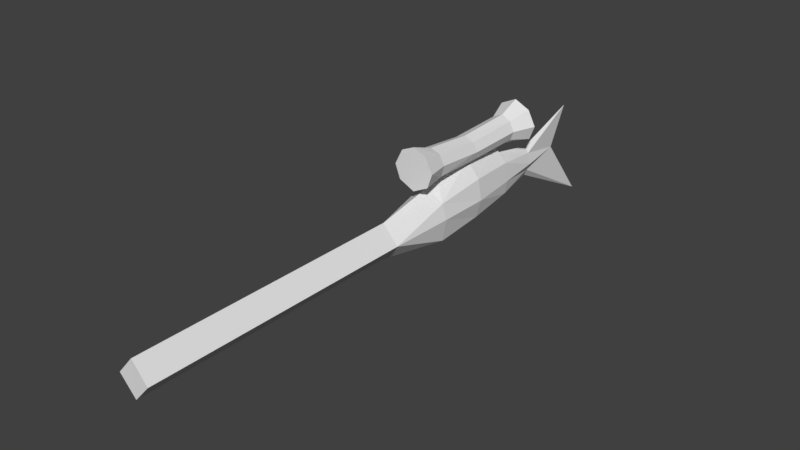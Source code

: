 # Source: fishSniperRifle.blend  (saved by Blender 2.79.0; exported with 4.5.12 LTS)
import bpy
from mathutils import Matrix  # noqa: F401  (used for matrix-valued properties, if any)

bpy.ops.wm.read_factory_settings(use_empty=True)
scene = bpy.context.scene
scene.name = 'Scene'

# ---- collections
col_collection_1 = bpy.data.collections.new('Collection 1'); scene.collection.children.link(col_collection_1)

# ---- world
world_world = bpy.data.worlds.new('World'); scene.world = world_world
world_world.color = (0.05088, 0.05088, 0.05088)
world_world.use_sun_shadow = False
world_world.sun_shadow_jitter_overblur = 0.0
world_world.cycles.sampling_method = 'MANUAL'

# ---- meshes
me_cube_001 = bpy.data.meshes.new('Cube.001')
me_cube_001.from_pydata([(0.4069, -1.032, 0.002782), (0.3098, -2.281, -0.05727), (0.07973, 2.009, -0.1599), (0.09267, 2.01, 0.2043), (0.4069, 0.01643, -9.636e-19), (0.3046, 0.01755, -0.3706), (0.3327, 0.0188, 0.412), (0.05518, 0.00775, 0.7403), (0.1971, 0.007762, 1.112), (0.3303, -1.058, 0.3048), (0.1699, 1.991, 0.0), (0.3098, -1.008, -0.457), (0.2484, 1.022, -0.2661), (0.2311, 1.023, 0.3609), (0.2884, 1.026, -0.00306), (0.2239, 0.008459, 0.7761), (0.2014, -0.9935, 1.207), (0.1923, 1.163, 1.16), (0.2457, -0.9909, 0.793), (0.2857, 0.008471, 0.9372), (0.2227, 1.163, 0.7962), (0.3, -0.9909, 1.013), (0.4647, 1.61, 0.9823), (0.3585, 1.61, 0.7055), (0.3072, -1.468, 0.7539), (0.257, -1.47, 1.331), (0.4073, -1.468, 1.035), (0.2893, 1.163, 0.9699), (0.3101, 1.609, 1.285), (0.3098, -7.665, -0.05727), (-0.4069, -1.032, 0.002782), (0.0, 2.053, -0.3099), (0.0, -2.298, -0.4017), (-0.3098, -2.281, -0.05727), (-0.07973, 2.009, -0.1599), (-0.09267, 2.01, 0.2043), (-0.4069, 0.01643, -9.636e-19), (-0.3046, 0.01755, -0.3706), (-0.3327, 0.0188, 0.412), (0.0, 2.034, 0.3194), (-0.05518, 0.00775, 0.7403), (0.0, -2.281, 0.3011), (-0.1971, 0.007762, 1.112), (0.0, 0.02115, -0.5922), (-0.3303, -1.058, 0.3048), (-0.1699, 1.991, 0.0), (-0.3098, -1.008, -0.457), (0.0, -1.079, 0.5388), (0.0, -0.9956, -0.6076), (0.0, 3.407, 0.7918), (0.0, 2.991, -0.004057), (0.0, 3.982, -1.266), (-0.2484, 1.022, -0.2661), (-0.2311, 1.023, 0.3609), (-0.2884, 1.026, -0.00306), (0.0, 1.109, 0.4959), (0.0, 0.9968, -0.4604), (-0.2239, 0.008459, 0.7761), (0.0, 1.005, 0.642), (0.0, -0.7794, 0.6427), (-0.2014, -0.9935, 1.207), (0.0, 0.01047, 1.19), (0.0, -0.9935, 1.278), (-0.1923, 1.163, 1.16), (-0.2457, -0.9909, 0.793), (-0.2857, 0.008471, 0.9372), (-0.2227, 1.163, 0.7962), (-0.3, -0.9909, 1.013), (-0.4647, 1.61, 0.9823), (-0.3585, 1.61, 0.7055), (0.0, -1.468, 0.6039), (0.0, 1.613, 0.5753), (-0.3072, -1.468, 0.7539), (0.0, -1.47, 1.443), (-0.257, -1.47, 1.331), (-0.4116, -1.468, 1.026), (0.0, 1.189, 1.252), (-0.2893, 1.163, 0.9699), (0.0, 1.613, 1.431), (-0.3101, 1.609, 1.285), (0.0, -0.9922, 0.6426), (0.0, 1.163, 0.648), (-0.3098, -7.665, -0.05727), (0.0, -7.663, 0.3011), (0.0, -7.664, -0.4017), (-0.0003318, -1.469, 1.043), (0.001014, 1.613, 0.9988), (0.3118, 1.609, 1.281), (0.0, -7.663, -0.05736)], [], [(39, 3, 49), (0, 9, 1), (48, 11, 32), (11, 0, 1, 32), (56, 12, 5, 43), (14, 13, 6, 4), (12, 14, 4, 5), (13, 55, 58), (9, 47, 41, 1), (7, 58, 20, 15), (32, 1, 29, 84), (6, 13, 58, 7), (5, 4, 0, 11), (43, 5, 11, 48), (4, 6, 9, 0), (51, 2, 31), (3, 10, 50, 49), (50, 10, 2, 51), (3, 39, 55, 13), (2, 10, 14, 12), (10, 3, 13, 14), (31, 2, 12, 56), (1, 41, 83, 29), (9, 6, 7, 59), (47, 9, 59), (17, 76, 61, 8), (8, 61, 62, 16), (15, 20, 27, 19), (18, 15, 19, 21), (17, 8, 19, 27), (8, 16, 21, 19), (59, 7, 15, 18), (70, 24, 85), (71, 86, 23), (17, 27, 22, 87, 28), (59, 18, 80), (18, 21, 26, 24), (16, 62, 73, 25), (21, 16, 25, 26), (27, 20, 23, 22), (76, 17, 28, 78), (20, 81, 71, 23), (80, 18, 24, 70), (81, 20, 58), (83, 88, 29), (39, 49, 35), (30, 33, 44), (48, 32, 46), (46, 32, 33, 30), (56, 43, 37, 52), (54, 36, 38, 53), (52, 37, 36, 54), (53, 58, 55), (44, 33, 41, 47), (40, 57, 66, 58), (32, 84, 82, 33), (38, 40, 58, 53), (37, 46, 30, 36), (43, 48, 46, 37), (36, 30, 44, 38), (51, 31, 34), (35, 49, 50, 45), (50, 51, 34, 45), (35, 53, 55, 39), (34, 52, 54, 45), (45, 54, 53, 35), (31, 56, 52, 34), (33, 82, 83, 41), (44, 59, 40, 38), (47, 59, 44), (63, 42, 61, 76), (42, 60, 62, 61), (57, 65, 77, 66), (64, 67, 65, 57), (63, 77, 65, 42), (42, 65, 67, 60), (59, 64, 57, 40), (70, 85, 72), (71, 69, 86), (63, 79, 68, 77), (59, 80, 64), (64, 72, 75, 67), (60, 74, 73, 62), (67, 75, 74, 60), (77, 68, 69, 66), (76, 78, 79, 63), (66, 69, 71, 81), (80, 70, 72, 64), (81, 58, 66), (83, 82, 88), (72, 85, 75), (85, 25, 73), (74, 85, 73), (85, 26, 25), (87, 86, 78, 28), (75, 85, 74), (26, 85, 24), (86, 68, 79), (22, 86, 87), (88, 82, 84), (68, 86, 69), (23, 86, 22), (29, 88, 84), (86, 79, 78)])
_uv = me_cube_001.uv_layers.new(name='UVMap')
_uv.uv.foreach_set('vector', [0.6792, 0.9196, 0.6738, 0.8964, 0.8972, 0.9773, 0.2108, 0.8618, 0.2061, 0.9075, 0.02531, 0.8621, 0.16, 0.0753, 0.1838, 0.1201, 0.003365, 0.1964, 0.1838, 0.1201, 0.2121, 0.182, 0.04173, 0.2566, 0.003365, 0.1964, 0.5163, 0.7724, 0.5153, 0.8206, 0.3642, 0.8048, 0.3677, 0.7476, 0.5157, 0.8618, 0.5163, 0.918, 0.3643, 0.9235, 0.3635, 0.8618, 0.5153, 0.8206, 0.5157, 0.8618, 0.3635, 0.8618, 0.3642, 0.8048, 0.5163, 0.918, 0.5372, 0.9557, 0.5166, 0.9738, 0.2061, 0.9075, 0.1968, 0.9671, 0.01778, 0.9337, 0.02531, 0.8621, 0.2462, 0.4782, 0.3961, 0.466, 0.4215, 0.5061, 0.2456, 0.5042, 0.8281, 0.285, 0.8306, 0.355, 0.01715, 0.355, 0.01728, 0.285, 0.3643, 0.9235, 0.5163, 0.918, 0.5166, 0.9738, 0.3641, 0.9877, 0.3216, 0.06048, 0.3475, 0.1113, 0.2121, 0.182, 0.1838, 0.1201, 0.2983, 0.008227, 0.3216, 0.06048, 0.1838, 0.1201, 0.16, 0.0753, 0.3635, 0.8618, 0.3643, 0.9235, 0.2061, 0.9075, 0.2108, 0.8618, 0.9802, 0.6662, 0.6725, 0.8291, 0.6795, 0.8024, 0.6738, 0.8964, 0.6682, 0.862, 0.8272, 0.8619, 0.8972, 0.9773, 0.8272, 0.8619, 0.6682, 0.862, 0.6725, 0.8291, 0.9802, 0.6662, 0.6738, 0.8964, 0.6792, 0.9196, 0.5372, 0.9557, 0.5163, 0.918, 0.6725, 0.8291, 0.6682, 0.862, 0.5157, 0.8618, 0.5153, 0.8206, 0.6682, 0.862, 0.6738, 0.8964, 0.5163, 0.918, 0.5157, 0.8618, 0.6795, 0.8024, 0.6725, 0.8291, 0.5153, 0.8206, 0.5163, 0.7724, 0.8306, 0.355, 0.8306, 0.4265, 0.01744, 0.4265, 0.01715, 0.355, 0.2061, 0.9075, 0.3643, 0.9235, 0.3641, 0.9877, 0.2433, 0.9805, 0.1968, 0.9671, 0.2061, 0.9075, 0.2433, 0.9805, 0.4215, 0.57, 0.4214, 0.6034, 0.2451, 0.5902, 0.2446, 0.559, 0.2446, 0.559, 0.2451, 0.5902, 0.09455, 0.6024, 0.09458, 0.5703, 0.2456, 0.5042, 0.4215, 0.5061, 0.4214, 0.5359, 0.2452, 0.5299, 0.09452, 0.5018, 0.2456, 0.5042, 0.2452, 0.5299, 0.09459, 0.5358, 0.4215, 0.57, 0.2446, 0.559, 0.2452, 0.5299, 0.4214, 0.5359, 0.2446, 0.559, 0.09458, 0.5703, 0.09459, 0.5358, 0.2452, 0.5299, 0.1275, 0.4591, 0.2462, 0.4782, 0.2456, 0.5042, 0.09452, 0.5018, 0.8029, 0.4978, 0.8028, 0.5408, 0.7539, 0.5183, 0.8028, 0.5408, 0.7539, 0.5183, 0.8029, 0.4978, 0.4215, 0.57, 0.4214, 0.5359, 0.5012, 0.5369, 0.4959, 0.5832, 0.4958, 0.5837, 0.1275, 0.4591, 0.09452, 0.5018, 0.09462, 0.4568, 0.09452, 0.5018, 0.09459, 0.5358, 0.01715, 0.5338, 0.02079, 0.4924, 0.09458, 0.5703, 0.09455, 0.6024, 0.02424, 0.6239, 0.01755, 0.583, 0.09459, 0.5358, 0.09458, 0.5703, 0.01755, 0.583, 0.01715, 0.5338, 0.4214, 0.5359, 0.4215, 0.5061, 0.497, 0.4957, 0.5012, 0.5369, 0.4214, 0.6034, 0.4215, 0.57, 0.4958, 0.5837, 0.4825, 0.6318, 0.4215, 0.5061, 0.4215, 0.4641, 0.4817, 0.4444, 0.497, 0.4957, 0.09462, 0.4568, 0.09452, 0.5018, 0.02079, 0.4924, 0.02884, 0.4442, 0.4215, 0.4641, 0.4215, 0.5061, 0.3961, 0.466, 0.7119, 0.7068, 0.7467, 0.6717, 0.7825, 0.7069, 0.6792, 0.9196, 0.8972, 0.9773, 0.6738, 0.8964, 0.2108, 0.8618, 0.02531, 0.8621, 0.2061, 0.9075, 0.16, 0.0753, 0.003365, 0.1964, 0.1838, 0.1201, 0.1838, 0.1201, 0.003365, 0.1964, 0.04173, 0.2566, 0.2121, 0.182, 0.5163, 0.7724, 0.3677, 0.7476, 0.3642, 0.8048, 0.5153, 0.8206, 0.5157, 0.8618, 0.3635, 0.8618, 0.3643, 0.9235, 0.5163, 0.918, 0.5153, 0.8206, 0.3642, 0.8048, 0.3635, 0.8618, 0.5157, 0.8618, 0.5163, 0.918, 0.5166, 0.9738, 0.5372, 0.9557, 0.2061, 0.9075, 0.02531, 0.8621, 0.01778, 0.9337, 0.1968, 0.9671, 0.2462, 0.4782, 0.2456, 0.5042, 0.4215, 0.5061, 0.3961, 0.466, 0.8281, 0.2856, 0.01728, 0.2856, 0.01715, 0.3556, 0.8306, 0.3556, 0.3643, 0.9235, 0.3641, 0.9877, 0.5166, 0.9738, 0.5163, 0.918, 0.3216, 0.06048, 0.1838, 0.1201, 0.2121, 0.182, 0.3475, 0.1113, 0.2983, 0.008227, 0.16, 0.0753, 0.1838, 0.1201, 0.3216, 0.06048, 0.3635, 0.8618, 0.2108, 0.8618, 0.2061, 0.9075, 0.3643, 0.9235, 0.9802, 0.6662, 0.6795, 0.8024, 0.6725, 0.8291, 0.6738, 0.8964, 0.8972, 0.9773, 0.8272, 0.8619, 0.6682, 0.862, 0.8272, 0.8619, 0.9802, 0.6662, 0.6725, 0.8291, 0.6682, 0.862, 0.6738, 0.8964, 0.5163, 0.918, 0.5372, 0.9557, 0.6792, 0.9196, 0.6725, 0.8291, 0.5153, 0.8206, 0.5157, 0.8618, 0.6682, 0.862, 0.6682, 0.862, 0.5157, 0.8618, 0.5163, 0.918, 0.6738, 0.8964, 0.6795, 0.8024, 0.5163, 0.7724, 0.5153, 0.8206, 0.6725, 0.8291, 0.8306, 0.3556, 0.01715, 0.3556, 0.01744, 0.4272, 0.8306, 0.4272, 0.2061, 0.9075, 0.2433, 0.9805, 0.3641, 0.9877, 0.3643, 0.9235, 0.1968, 0.9671, 0.2433, 0.9805, 0.2061, 0.9075, 0.4215, 0.57, 0.2446, 0.559, 0.2451, 0.5902, 0.4214, 0.6034, 0.2446, 0.559, 0.09458, 0.5703, 0.09455, 0.6024, 0.2451, 0.5902, 0.2456, 0.5042, 0.2452, 0.5299, 0.4214, 0.5359, 0.4215, 0.5061, 0.09452, 0.5018, 0.09459, 0.5358, 0.2452, 0.5299, 0.2456, 0.5042, 0.4215, 0.57, 0.4214, 0.5359, 0.2452, 0.5299, 0.2446, 0.559, 0.2446, 0.559, 0.2452, 0.5299, 0.09459, 0.5358, 0.09458, 0.5703, 0.1275, 0.4591, 0.09452, 0.5018, 0.2456, 0.5042, 0.2462, 0.4782, 0.8028, 0.5408, 0.7539, 0.5183, 0.8029, 0.4978, 0.8029, 0.4978, 0.8028, 0.5408, 0.7539, 0.5183, 0.4215, 0.57, 0.4958, 0.5837, 0.5012, 0.5369, 0.4214, 0.5359, 0.1275, 0.4591, 0.09462, 0.4568, 0.09452, 0.5018, 0.09452, 0.5018, 0.02079, 0.4924, 0.01631, 0.5338, 0.09459, 0.5358, 0.09458, 0.5703, 0.01755, 0.583, 0.02494, 0.6238, 0.09455, 0.6024, 0.09459, 0.5358, 0.01631, 0.5338, 0.01755, 0.583, 0.09458, 0.5703, 0.4214, 0.5359, 0.5012, 0.5369, 0.497, 0.4957, 0.4215, 0.5061, 0.4214, 0.6034, 0.4825, 0.6318, 0.4958, 0.5837, 0.4215, 0.57, 0.4215, 0.5061, 0.497, 0.4957, 0.4817, 0.4444, 0.4215, 0.4641, 0.09462, 0.4568, 0.02884, 0.4442, 0.02079, 0.4924, 0.09452, 0.5018, 0.4215, 0.4641, 0.3961, 0.466, 0.4215, 0.5061, 0.7825, 0.7069, 0.7119, 0.7068, 0.7467, 0.6717, 0.8028, 0.5408, 0.7539, 0.5183, 0.8029, 0.4978, 0.7539, 0.5183, 0.8029, 0.4978, 0.8028, 0.5408, 0.8028, 0.5408, 0.7539, 0.5183, 0.8029, 0.4978, 0.7539, 0.5183, 0.8029, 0.4978, 0.8028, 0.5408, 0.8028, 0.5408, 0.7539, 0.5183, 0.8029, 0.4978, 0.8028, 0.5408, 0.8028, 0.5408, 0.7539, 0.5183, 0.8029, 0.4978, 0.8028, 0.5408, 0.7539, 0.5183, 0.8029, 0.4978, 0.7539, 0.5183, 0.8029, 0.4978, 0.8028, 0.5408, 0.8028, 0.5408, 0.7539, 0.5183, 0.8029, 0.4978, 0.7467, 0.6717, 0.7825, 0.7069, 0.7119, 0.7068, 0.8028, 0.5408, 0.7539, 0.5183, 0.8029, 0.4978, 0.8028, 0.5408, 0.7539, 0.5183, 0.8029, 0.4978, 0.7119, 0.7068, 0.7467, 0.6717, 0.7825, 0.7069, 0.7539, 0.5183, 0.8029, 0.4978, 0.8028, 0.5408])
me_cube_001.materials.append(None)
me_cube_001.use_remesh_preserve_volume = False
me_cube_001.use_remesh_preserve_attributes = False
me_cube_001.use_mirror_vertex_groups = False
me_cube_001.update()
arm_armature = bpy.data.armatures.new('Armature')  # bones are not reproduced

# ---- objects
ob_armature = bpy.data.objects.new('Armature', arm_armature)
ob_cube = bpy.data.objects.new('Cube', me_cube_001)

# ---- transforms, parenting, visibility, modifiers, constraints
ob_armature.location = (0.0, 0.0, 0.0)
ob_armature.show_in_front = True
ob_armature.lineart.crease_threshold = 0.0
ob_cube.parent = ob_armature
ob_cube.location = (0.02769, -0.0224, 0.05552)
ob_cube.lineart.crease_threshold = 0.0
_vg = ob_cube.vertex_groups.new(name='body')
_vg.add([0, 2, 3, 4, 5, 6, 9, 10, 11, 12, 13, 14, 30, 31, 34, 35, 36, 37, 38, 39, 43, 44, 45, 46, 47, 48, 52, 53, 54, 55, 56], 1.0, 'REPLACE')
_vg = ob_cube.vertex_groups.new(name='gun')
_vg.add([1, 29, 32, 33, 41, 82, 83, 84, 88], 1.0, 'REPLACE')
_vg = ob_cube.vertex_groups.new(name='scope')
_vg.add([7, 8, 15, 16, 17, 18, 19, 20, 21, 22, 23, 24, 25, 26, 27, 28, 40, 42, 57, 58, 59, 60, 61, 62, 63, 64, 65, 66, 67, 68, 69, 70, 71, 72, 73, 74, 75, 76, 77, 78, 79, 80, 81, 85, 86, 87], 1.0, 'REPLACE')
_vg = ob_cube.vertex_groups.new(name='tail')
_vg.add([49, 50, 51], 1.0, 'REPLACE')
_m = ob_cube.modifiers.new('Armature', 'ARMATURE')
_m.object = ob_armature

# ---- collection membership
col_collection_1.objects.link(ob_armature)
col_collection_1.objects.link(ob_cube)

# ---- scene / render settings (as saved in the file)
scene.frame_start = 0; scene.frame_end = 45; scene.frame_set(49)
scene.render.engine = 'BLENDER_EEVEE_NEXT'
scene.render.resolution_percentage = 50
scene.render.dither_intensity = 0.0
scene.cycles.use_denoising = False
scene.cycles.samples = 128
scene.cycles.sampling_pattern = 'TABULATED_SOBOL'
scene.cycles.use_adaptive_sampling = False
scene.cycles.use_light_tree = False
scene.cycles.blur_glossy = 0.0
scene.cycles.sample_clamp_indirect = 0.0
scene.view_settings.view_transform = 'Standard'
bpy.context.view_layer.update()

# ---- added for rendering (the .blend has no active camera and no usable light): camera, sun
cam_auto = bpy.data.cameras.new('AutoCamera')
cam_auto.lens = 50.0
cam_auto.sensor_width = 36.0
cam_auto.clip_end = 1000.0
ob_auto_camera = bpy.data.objects.new('AutoCamera', cam_auto)
scene.collection.objects.link(ob_auto_camera)
ob_auto_camera.location = (11.1268, -15.1795, 9.02092)
ob_auto_camera.rotation_euler = (1.09748, -7.21219e-08, 0.694738)
scene.camera = ob_auto_camera
light_auto_sun = bpy.data.lights.new('AutoSun', 'SUN')
light_auto_sun.energy = 3.0
light_auto_sun.angle = 0.0523599
ob_auto_sun = bpy.data.objects.new('AutoSun', light_auto_sun)
scene.collection.objects.link(ob_auto_sun)
ob_auto_sun.rotation_euler = (0.872665, 0.174533, 0.523599)
bpy.context.view_layer.update()
